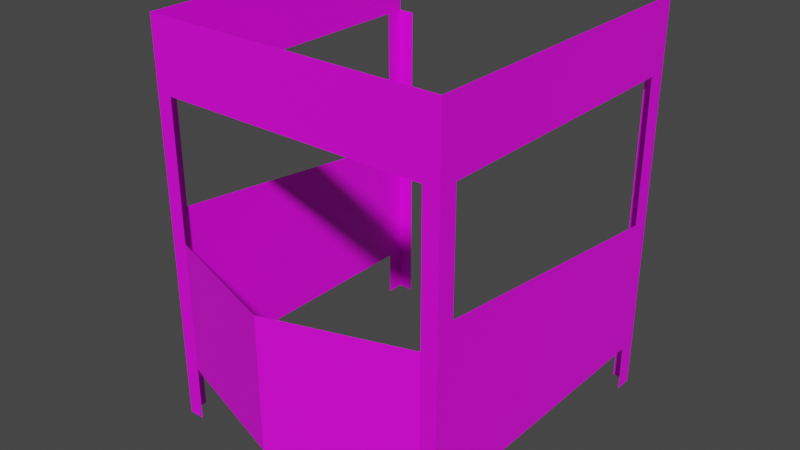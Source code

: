 # Source: gate.blend  (saved by Blender 3.1.7; exported with 4.5.12 LTS)
import bpy
from mathutils import Matrix  # noqa: F401  (used for matrix-valued properties, if any)

bpy.ops.wm.read_factory_settings(use_empty=True)
scene = bpy.context.scene
scene.name = 'Scene'

# ---- collections
col_collection = bpy.data.collections.new('Collection'); scene.collection.children.link(col_collection)

# ---- images (referenced by path relative to the original .blend; pixels are not part of the script)
import os
ASSET_DIR = os.environ.get("B2B_ASSET_DIR", "")  # directory of the original .blend (textures are referenced by path, not embedded)
HERE = os.path.dirname(os.path.abspath(__file__))  # packed textures are extracted next to this script under _unpacked/

def load_image(name, relpath, width, height, colorspace="sRGB"):
    """Load a texture the original file referenced (path relative to the .blend, or extracted next to this script)."""
    p = next((c for c in (os.path.join(HERE, relpath), os.path.join(ASSET_DIR, relpath)) if relpath and os.path.exists(c)), "")
    if p:
        img = bpy.data.images.load(p, check_existing=True)
        img.name = name
    else:  # same state as the original file: an image datablock whose file is absent (Cycles renders it pink)
        img = bpy.data.images.new(name, width, height)
        img.source = "FILE"
        img.filepath = "//" + (relpath or name)
    img.colorspace_settings.name = colorspace
    return img
img_gate_png = load_image('gate.png', 'gate.png', 1024, 1024, 'sRGB')

# ---- materials (node trees are filled in below, after node groups)
mat_gate = bpy.data.materials.new('gate')

# ---- material node trees
mat_gate.use_nodes = True; mat_gate.node_tree.nodes.clear()
_N = mat_gate.node_tree.nodes; _L = mat_gate.node_tree.links
n0 = _N.new('ShaderNodeBsdfPrincipled'); n0.name = 'Principled BSDF'; n0.location = (10, 300)
n0.distribution = 'GGX'
n0.subsurface_method = 'RANDOM_WALK_SKIN'
n0.inputs[3].default_value = 1.45
n0.inputs[27].default_value = (0.0, 0.0, 0.0, 1.0)
n0.inputs[28].default_value = 1.0
n1 = _N.new('ShaderNodeOutputMaterial'); n1.name = 'Material Output'; n1.location = (300, 300)
n2 = _N.new('ShaderNodeTexImage'); n2.name = 'Image Texture'; n2.location = (-280, 280)
n2.image = img_gate_png
_L.new(n0.outputs[0], n1.inputs[0])
_L.new(n2.outputs[0], n0.inputs[0])
n1.is_active_output = True

# ---- world
world_world = bpy.data.worlds.new('World'); scene.world = world_world
world_world.use_nodes = True; world_world.node_tree.nodes.clear()
_N = world_world.node_tree.nodes; _L = world_world.node_tree.links
n0 = _N.new('ShaderNodeOutputWorld'); n0.name = 'World Output'; n0.location = (300, 300)
n1 = _N.new('ShaderNodeBackground'); n1.name = 'Background'; n1.location = (10, 300)
n1.inputs[0].default_value = (0.05088, 0.05088, 0.05088, 1.0)
_L.new(n1.outputs[0], n0.inputs[0])
n0.is_active_output = True
world_world.color = (0.05088, 0.05088, 0.05088)
world_world.use_sun_shadow = False
world_world.sun_shadow_jitter_overblur = 0.0

# ---- meshes
me_plane = bpy.data.meshes.new('Plane')
me_plane.from_pydata([(-1.08, -1.323e-07, 1.184), (-1.08, -1.323e-07, -1.465), (-1.208, -1.323e-07, 1.184), (-1.208, -1.323e-07, -1.465), (-1.208, 0.15, 0.2696), (-1.208, 0.15, -1.085), (-1.208, 2.409, 0.01782), (-1.208, 2.409, -1.085), (-1.208, 0.15, 1.184), (-1.208, 0.15, -1.465), (-1.208, -1.323e-07, 1.742), (-1.08, 2.559, 1.184), (-1.08, 2.559, -1.465), (-1.208, 2.559, 1.184), (-1.208, 2.559, -1.465), (-1.208, 2.409, 1.184), (-1.208, 2.409, -1.465), (-1.208, 2.559, 1.742), (-1.208, 2.559, 1.184), (1.08, -1.323e-07, 1.184), (1.08, -1.323e-07, -1.465), (1.208, -1.323e-07, 1.184), (1.208, -1.323e-07, -1.465), (1.208, 0.15, 0.2696), (1.208, 0.15, -1.085), (1.208, 2.409, 0.01782), (1.208, 2.409, -1.085), (1.208, 0.15, 1.184), (1.208, 0.15, -1.465), (1.208, -1.323e-07, 1.742), (1.08, 2.559, 1.184), (1.08, 2.559, -1.465), (1.208, 2.559, 1.184), (1.208, 2.559, -1.465), (1.208, 2.409, 1.184), (1.208, 2.409, -1.465), (1.208, 2.559, 1.184), (1.208, 2.559, 1.742)], [], [(1, 0, 2, 3), (5, 4, 6, 7), (3, 2, 8, 9), (12, 11, 13, 14), (14, 13, 15, 16), (10, 29, 21, 2), (20, 22, 21, 19), (24, 26, 25, 23), (22, 28, 27, 21), (31, 33, 32, 30), (33, 35, 34, 32), (21, 29, 37, 36), (10, 2, 18, 17)])
_uv = me_plane.uv_layers.new(name='UVMap')
_uv.uv.foreach_set('vector', [0.02801, 0.8741, 0.055, 0.8741, 0.055, 0.3972, 0.02801, 0.3972, 0.055, 0.4657, 0.055, 0.7095, 0.4616, 0.6642, 0.4616, 0.4657, 0.02801, 0.3972, 0.02801, 0.8741, 0.055, 0.8741, 0.055, 0.3972, 0.02801, 0.8741, 0.055, 0.8741, 0.055, 0.3972, 0.02801, 0.3972, 0.4886, 0.3972, 0.4886, 0.8741, 0.4616, 0.8741, 0.4616, 0.3972, 0.5256, 0.366, 0.02161, 0.366, 0.02161, 0.2496, 0.5256, 0.2496, 0.055, 0.3972, 0.02801, 0.3972, 0.02801, 0.8741, 0.055, 0.8741, 0.055, 0.4657, 0.4616, 0.4657, 0.4616, 0.6642, 0.055, 0.7095, 0.02801, 0.3972, 0.055, 0.3972, 0.055, 0.8741, 0.02801, 0.8741, 0.055, 0.3972, 0.02801, 0.3972, 0.02801, 0.8741, 0.055, 0.8741, 0.4886, 0.3972, 0.4616, 0.3972, 0.4616, 0.8741, 0.4886, 0.8741, 0.02801, 0.8741, 0.02801, 0.9745, 0.4886, 0.9745, 0.4886, 0.8741, 0.02801, 0.9745, 0.02801, 0.8741, 0.4886, 0.8741, 0.4886, 0.9745])
me_plane.materials.append(mat_gate)
me_plane.use_remesh_fix_poles = True
me_plane.use_remesh_preserve_attributes = False
me_plane.update()
me_plane_001 = bpy.data.meshes.new('Plane.001')
me_plane_001.from_pydata([(0.0, 0.0, 0.54), (0.0, 0.0, -0.54), (1.08, -0.3529, 0.54), (1.08, -0.3529, -0.54)], [], [(0, 1, 3, 2)])
_uv = me_plane_001.uv_layers.new(name='UVMap')
_uv.uv.foreach_set('vector', [0.5638, 0.8933, 0.5638, 0.5501, 0.9307, 0.5501, 0.9307, 0.8933])
me_plane_001.materials.append(mat_gate)
me_plane_001.use_remesh_fix_poles = True
me_plane_001.use_remesh_preserve_attributes = False
me_plane_001.update()
me_plane_002 = bpy.data.meshes.new('Plane.002')
me_plane_002.from_pydata([(-1.08, -0.3529, 0.54), (-1.08, -0.3529, -0.54), (0.0, 0.0, 0.54), (0.0, 0.0, -0.54)], [], [(2, 0, 1, 3)])
_uv = me_plane_002.uv_layers.new(name='UVMap')
_uv.uv.foreach_set('vector', [0.5638, 0.8933, 0.9307, 0.8933, 0.9307, 0.5501, 0.5638, 0.5501])
me_plane_002.materials.append(mat_gate)
me_plane_002.use_remesh_fix_poles = True
me_plane_002.use_remesh_preserve_attributes = False
me_plane_002.update()

# ---- objects
ob_gate = bpy.data.objects.new('Gate', me_plane)
ob_flap = bpy.data.objects.new('Flap', me_plane_001)
ob_flap2 = bpy.data.objects.new('Flap2', me_plane_002)

# ---- transforms, parenting, visibility, modifiers, constraints
ob_gate.location = (0.0, 0.0, 1.464)
ob_flap.location = (-1.08, -1.323e-07, 0.988)
ob_flap2.location = (1.08, -1.323e-07, 0.988)

# ---- collection membership
col_collection.objects.link(ob_gate)
col_collection.objects.link(ob_flap)
col_collection.objects.link(ob_flap2)

# ---- scene / render settings (as saved in the file)
scene.frame_start = 1; scene.frame_end = 250; scene.frame_set(1)
scene.render.engine = 'BLENDER_EEVEE_NEXT'
scene.cycles.sampling_pattern = 'TABULATED_SOBOL'
scene.cycles.use_light_tree = False
scene.view_settings.view_transform = 'Filmic'
bpy.context.view_layer.update()

# ---- added for rendering (the .blend has no active camera and no usable light): camera, sun
cam_auto = bpy.data.cameras.new('AutoCamera')
cam_auto.lens = 50.0
cam_auto.sensor_width = 36.0
cam_auto.clip_end = 1000.0
ob_auto_camera = bpy.data.objects.new('AutoCamera', cam_auto)
scene.collection.objects.link(ob_auto_camera)
ob_auto_camera.location = (4.58945, -4.40419, 5.27366)
ob_auto_camera.rotation_euler = (1.09748, -7.21219e-08, 0.694738)
scene.camera = ob_auto_camera
light_auto_sun = bpy.data.lights.new('AutoSun', 'SUN')
light_auto_sun.energy = 3.0
light_auto_sun.angle = 0.0523599
ob_auto_sun = bpy.data.objects.new('AutoSun', light_auto_sun)
scene.collection.objects.link(ob_auto_sun)
ob_auto_sun.rotation_euler = (0.872665, 0.174533, 0.523599)
bpy.context.view_layer.update()
